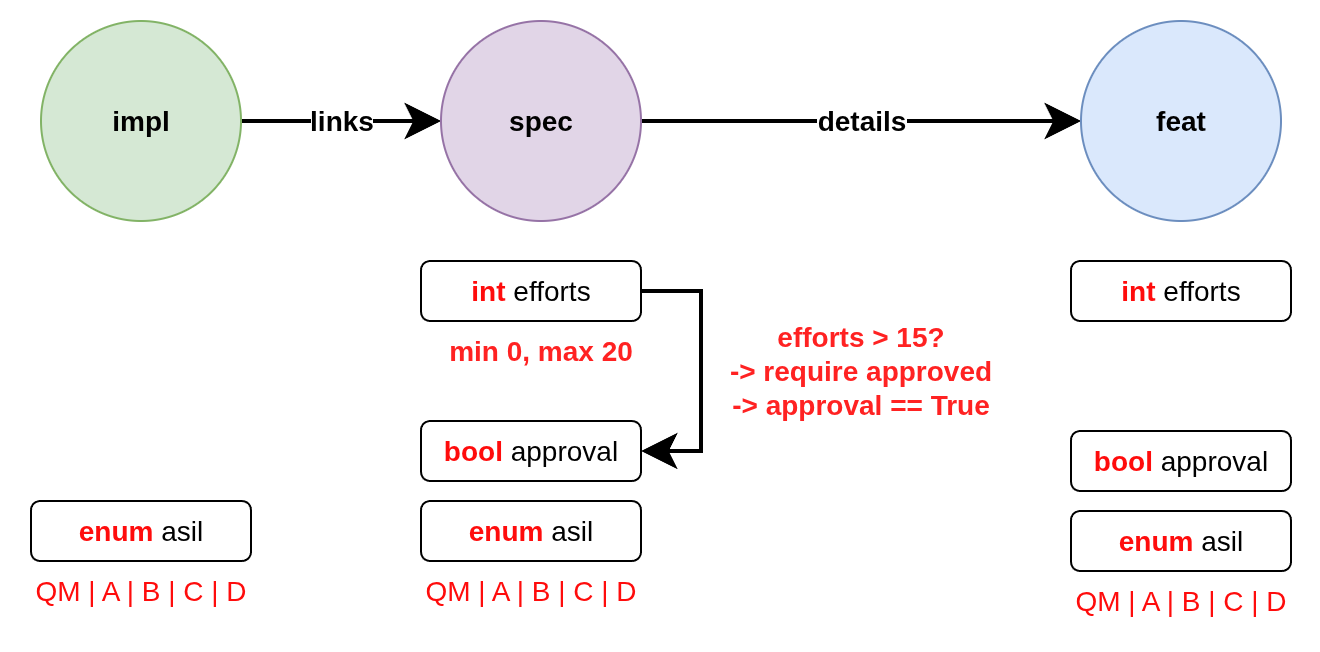

The diagram above was exported from draw.io. Its source (the exported page's mxGraphModel, read from the mxfile embedded in the PNG):
<mxGraphModel dx="1168" dy="1054" grid="1" gridSize="10" guides="1" tooltips="1" connect="1" arrows="1" fold="1" page="1" pageScale="1" pageWidth="827" pageHeight="1169" background="#FFFFFF" math="0" shadow="0">
  <root>
    <mxCell id="0" />
    <mxCell id="1" parent="0" />
    <mxCell id="z24h-tdlJzQ4mN1ZfxFx-4" value="links" style="rounded=0;orthogonalLoop=1;jettySize=auto;endSize=12;strokeWidth=2;textShadow=0;startFill=1;spacingLeft=0;spacingRight=0;html=1;fontSize=14;fontStyle=1" parent="1" source="z24h-tdlJzQ4mN1ZfxFx-1" target="z24h-tdlJzQ4mN1ZfxFx-2" edge="1">
      <mxGeometry relative="1" as="geometry">
        <mxPoint as="offset" />
      </mxGeometry>
    </mxCell>
    <mxCell id="z24h-tdlJzQ4mN1ZfxFx-1" value="impl" style="ellipse;whiteSpace=wrap;html=1;aspect=fixed;fontStyle=1;labelBackgroundColor=none;fillColor=#d5e8d4;strokeColor=#82b366;align=center;verticalAlign=middle;fontSize=14;" parent="1" vertex="1">
      <mxGeometry x="30" y="40" width="100" height="100" as="geometry" />
    </mxCell>
    <mxCell id="z24h-tdlJzQ4mN1ZfxFx-5" value="details" style="edgeStyle=none;shape=connector;rounded=0;orthogonalLoop=1;jettySize=auto;html=1;strokeColor=default;strokeWidth=2;align=center;verticalAlign=middle;fontFamily=Helvetica;fontSize=14;fontColor=default;labelBackgroundColor=default;endArrow=classic;endSize=12;fontStyle=1;spacingLeft=0;spacingRight=0;startFill=1;" parent="1" source="z24h-tdlJzQ4mN1ZfxFx-2" target="z24h-tdlJzQ4mN1ZfxFx-3" edge="1">
      <mxGeometry relative="1" as="geometry" />
    </mxCell>
    <mxCell id="z24h-tdlJzQ4mN1ZfxFx-2" value="spec" style="ellipse;whiteSpace=wrap;html=1;aspect=fixed;fontStyle=1;labelBackgroundColor=none;fillColor=#e1d5e7;strokeColor=#9673a6;fontSize=14;" parent="1" vertex="1">
      <mxGeometry x="230" y="40" width="100" height="100" as="geometry" />
    </mxCell>
    <mxCell id="z24h-tdlJzQ4mN1ZfxFx-3" value="feat" style="ellipse;whiteSpace=wrap;html=1;aspect=fixed;fontStyle=1;labelBackgroundColor=none;fillColor=#dae8fc;strokeColor=#6c8ebf;fontSize=14;" parent="1" vertex="1">
      <mxGeometry x="550" y="40" width="100" height="100" as="geometry" />
    </mxCell>
    <mxCell id="z24h-tdlJzQ4mN1ZfxFx-20" style="edgeStyle=orthogonalEdgeStyle;shape=connector;rounded=0;orthogonalLoop=1;jettySize=auto;html=1;strokeColor=default;strokeWidth=2;align=center;verticalAlign=middle;fontFamily=Helvetica;fontSize=11;fontColor=default;labelBackgroundColor=default;endArrow=classic;endSize=12;exitX=1;exitY=0.5;exitDx=0;exitDy=0;entryX=1;entryY=0.5;entryDx=0;entryDy=0;" parent="1" source="z24h-tdlJzQ4mN1ZfxFx-7" target="z24h-tdlJzQ4mN1ZfxFx-8" edge="1">
      <mxGeometry relative="1" as="geometry">
        <Array as="points">
          <mxPoint x="360" y="175" />
          <mxPoint x="360" y="255" />
        </Array>
      </mxGeometry>
    </mxCell>
    <mxCell id="z24h-tdlJzQ4mN1ZfxFx-7" value="&lt;b&gt;&lt;font style=&quot;color: rgb(255, 12, 12);&quot;&gt;int&lt;/font&gt;&lt;/b&gt;&amp;nbsp;efforts" style="rounded=1;whiteSpace=wrap;html=1;fontFamily=Helvetica;fontSize=14;fontColor=default;labelBackgroundColor=default;" parent="1" vertex="1">
      <mxGeometry x="220" y="160" width="110" height="30" as="geometry" />
    </mxCell>
    <mxCell id="z24h-tdlJzQ4mN1ZfxFx-8" value="&lt;b&gt;&lt;font style=&quot;color: rgb(255, 12, 12);&quot;&gt;bool&lt;/font&gt;&lt;/b&gt;&amp;nbsp;approval" style="rounded=1;whiteSpace=wrap;html=1;fontFamily=Helvetica;fontSize=14;fontColor=default;labelBackgroundColor=default;" parent="1" vertex="1">
      <mxGeometry x="220" y="240" width="110" height="30" as="geometry" />
    </mxCell>
    <mxCell id="z24h-tdlJzQ4mN1ZfxFx-9" value="&lt;b&gt;&lt;font style=&quot;color: rgb(255, 12, 12);&quot;&gt;enum&lt;/font&gt;&lt;/b&gt;&amp;nbsp;asil" style="rounded=1;whiteSpace=wrap;html=1;fontFamily=Helvetica;fontSize=14;fontColor=default;labelBackgroundColor=default;" parent="1" vertex="1">
      <mxGeometry x="25" y="280" width="110" height="30" as="geometry" />
    </mxCell>
    <mxCell id="z24h-tdlJzQ4mN1ZfxFx-10" value="&lt;b&gt;&lt;font style=&quot;color: rgb(255, 12, 12);&quot;&gt;enum&lt;/font&gt;&lt;/b&gt;&amp;nbsp;asil" style="rounded=1;whiteSpace=wrap;html=1;fontFamily=Helvetica;fontSize=14;fontColor=default;labelBackgroundColor=default;" parent="1" vertex="1">
      <mxGeometry x="220" y="280" width="110" height="30" as="geometry" />
    </mxCell>
    <mxCell id="z24h-tdlJzQ4mN1ZfxFx-12" value="&lt;b&gt;&lt;font style=&quot;color: rgb(255, 12, 12);&quot;&gt;int&lt;/font&gt;&lt;/b&gt;&amp;nbsp;efforts" style="rounded=1;whiteSpace=wrap;html=1;fontFamily=Helvetica;fontSize=14;fontColor=default;labelBackgroundColor=default;" parent="1" vertex="1">
      <mxGeometry x="545" y="160" width="110" height="30" as="geometry" />
    </mxCell>
    <mxCell id="z24h-tdlJzQ4mN1ZfxFx-13" value="&lt;b&gt;&lt;font style=&quot;color: rgb(255, 12, 12);&quot;&gt;bool&lt;/font&gt;&lt;/b&gt;&amp;nbsp;approval" style="rounded=1;whiteSpace=wrap;html=1;fontFamily=Helvetica;fontSize=14;fontColor=default;labelBackgroundColor=default;" parent="1" vertex="1">
      <mxGeometry x="545" y="245" width="110" height="30" as="geometry" />
    </mxCell>
    <mxCell id="z24h-tdlJzQ4mN1ZfxFx-14" value="&lt;b&gt;&lt;font style=&quot;color: rgb(255, 12, 12);&quot;&gt;enum&lt;/font&gt;&lt;/b&gt;&amp;nbsp;asil" style="rounded=1;whiteSpace=wrap;html=1;fontFamily=Helvetica;fontSize=14;fontColor=default;labelBackgroundColor=default;" parent="1" vertex="1">
      <mxGeometry x="545" y="285" width="110" height="30" as="geometry" />
    </mxCell>
    <mxCell id="z24h-tdlJzQ4mN1ZfxFx-17" value="&lt;font style=&quot;color: rgb(255, 12, 12);&quot;&gt;QM | A | B | C | D&lt;/font&gt;" style="text;html=1;align=center;verticalAlign=middle;whiteSpace=wrap;rounded=0;fontFamily=Helvetica;fontSize=14;fontColor=default;labelBackgroundColor=default;" parent="1" vertex="1">
      <mxGeometry x="20" y="310" width="120" height="30" as="geometry" />
    </mxCell>
    <mxCell id="z24h-tdlJzQ4mN1ZfxFx-18" value="&lt;font style=&quot;color: rgb(255, 12, 12);&quot;&gt;QM | A | B | C | D&lt;/font&gt;" style="text;html=1;align=center;verticalAlign=middle;whiteSpace=wrap;rounded=0;fontFamily=Helvetica;fontSize=14;fontColor=default;labelBackgroundColor=default;" parent="1" vertex="1">
      <mxGeometry x="215" y="310" width="120" height="30" as="geometry" />
    </mxCell>
    <mxCell id="z24h-tdlJzQ4mN1ZfxFx-19" value="&lt;font style=&quot;color: rgb(255, 12, 12);&quot;&gt;QM | A | B | C | D&lt;/font&gt;" style="text;html=1;align=center;verticalAlign=middle;whiteSpace=wrap;rounded=0;fontFamily=Helvetica;fontSize=14;fontColor=default;labelBackgroundColor=default;" parent="1" vertex="1">
      <mxGeometry x="540" y="315" width="120" height="30" as="geometry" />
    </mxCell>
    <mxCell id="z24h-tdlJzQ4mN1ZfxFx-21" value="efforts &amp;gt; 15?&lt;br&gt;-&amp;gt; require approved&lt;br&gt;-&amp;gt; approval == True" style="text;html=1;align=center;verticalAlign=middle;whiteSpace=wrap;rounded=0;fontFamily=Helvetica;fontSize=14;fontColor=#FF2222;labelBackgroundColor=default;fontStyle=1" parent="1" vertex="1">
      <mxGeometry x="370" y="200" width="140" height="30" as="geometry" />
    </mxCell>
    <mxCell id="z24h-tdlJzQ4mN1ZfxFx-22" value="min 0, max 20" style="text;html=1;align=center;verticalAlign=middle;whiteSpace=wrap;rounded=0;fontFamily=Helvetica;fontSize=14;fontColor=#FF2222;labelBackgroundColor=default;fontStyle=1" parent="1" vertex="1">
      <mxGeometry x="210" y="190" width="140" height="30" as="geometry" />
    </mxCell>
  </root>
</mxGraphModel>